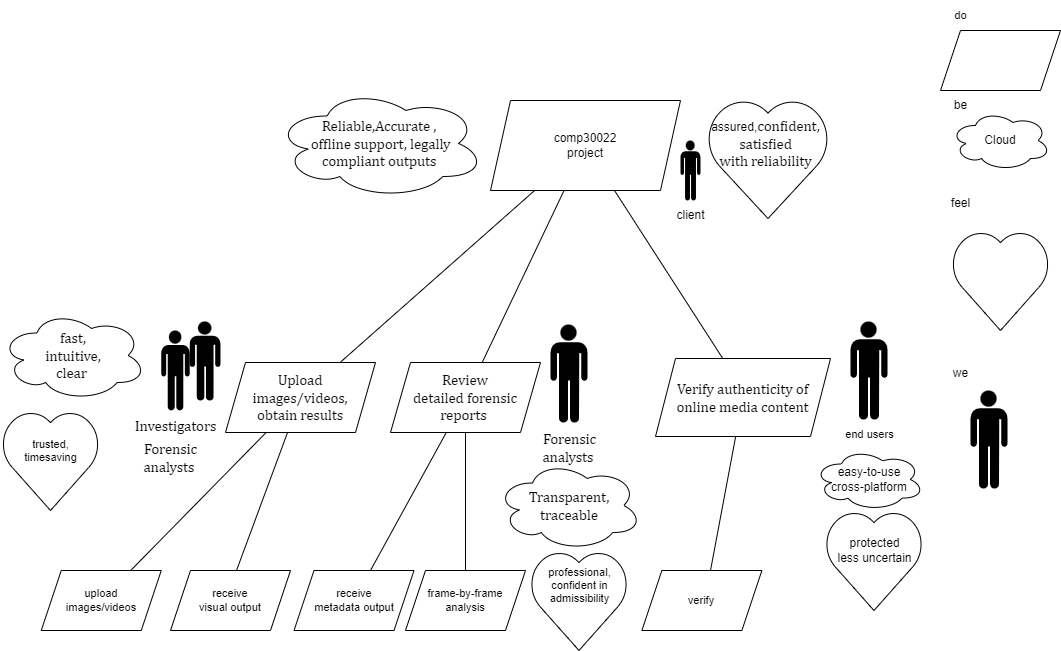

The diagram above was exported from draw.io. Its source (the exported page's mxGraphModel, read from the mxfile embedded in the PNG):
<mxGraphModel dx="1702" dy="518" grid="1" gridSize="10" guides="1" tooltips="1" connect="1" arrows="1" fold="1" page="1" pageScale="1" pageWidth="827" pageHeight="1169" math="0" shadow="0">
  <root>
    <mxCell id="0" />
    <mxCell id="1" parent="0" />
    <mxCell id="2WpBg7JzHdSyFIBLXKQM-14" style="rounded=0;orthogonalLoop=1;jettySize=auto;html=1;endArrow=none;endFill=0;" edge="1" parent="1" source="2WpBg7JzHdSyFIBLXKQM-1" target="2WpBg7JzHdSyFIBLXKQM-21">
      <mxGeometry relative="1" as="geometry">
        <mxPoint x="160" y="350" as="targetPoint" />
      </mxGeometry>
    </mxCell>
    <mxCell id="2WpBg7JzHdSyFIBLXKQM-15" style="edgeStyle=none;rounded=0;orthogonalLoop=1;jettySize=auto;html=1;strokeColor=default;align=center;verticalAlign=middle;fontFamily=Helvetica;fontSize=11;fontColor=default;labelBackgroundColor=default;endArrow=none;endFill=0;" edge="1" parent="1" source="2WpBg7JzHdSyFIBLXKQM-1" target="2WpBg7JzHdSyFIBLXKQM-24">
      <mxGeometry relative="1" as="geometry">
        <mxPoint x="280" y="370" as="targetPoint" />
      </mxGeometry>
    </mxCell>
    <mxCell id="2WpBg7JzHdSyFIBLXKQM-48" style="edgeStyle=none;rounded=0;orthogonalLoop=1;jettySize=auto;html=1;strokeColor=default;align=center;verticalAlign=middle;fontFamily=Helvetica;fontSize=11;fontColor=default;labelBackgroundColor=default;endArrow=none;endFill=0;" edge="1" parent="1" source="2WpBg7JzHdSyFIBLXKQM-1">
      <mxGeometry relative="1" as="geometry">
        <mxPoint x="480" y="370" as="targetPoint" />
      </mxGeometry>
    </mxCell>
    <mxCell id="2WpBg7JzHdSyFIBLXKQM-1" value="comp30022&lt;div&gt;project&lt;/div&gt;" style="shape=parallelogram;perimeter=parallelogramPerimeter;whiteSpace=wrap;html=1;fixedSize=1;gradientColor=none;" vertex="1" parent="1">
      <mxGeometry x="240" y="100" width="190" height="90" as="geometry" />
    </mxCell>
    <mxCell id="2WpBg7JzHdSyFIBLXKQM-2" value="Cloud" style="ellipse;shape=cloud;whiteSpace=wrap;html=1;align=center;" vertex="1" parent="1">
      <mxGeometry x="700" y="110" width="100" height="60" as="geometry" />
    </mxCell>
    <mxCell id="2WpBg7JzHdSyFIBLXKQM-3" value="" style="verticalLabelPosition=bottom;verticalAlign=top;html=1;shape=mxgraph.basic.heart" vertex="1" parent="1">
      <mxGeometry x="700" y="230" width="100" height="100" as="geometry" />
    </mxCell>
    <mxCell id="2WpBg7JzHdSyFIBLXKQM-4" value="" style="shape=mxgraph.signs.people.man_1;html=1;pointerEvents=1;fillColor=#000000;strokeColor=none;verticalLabelPosition=bottom;verticalAlign=top;align=center;" vertex="1" parent="1">
      <mxGeometry x="720" y="390" width="37" height="98" as="geometry" />
    </mxCell>
    <mxCell id="2WpBg7JzHdSyFIBLXKQM-5" value="be" style="text;html=1;align=center;verticalAlign=middle;resizable=0;points=[];autosize=1;strokeColor=none;fillColor=none;" vertex="1" parent="1">
      <mxGeometry x="690" y="90" width="40" height="30" as="geometry" />
    </mxCell>
    <mxCell id="2WpBg7JzHdSyFIBLXKQM-6" value="feel" style="text;html=1;align=center;verticalAlign=middle;resizable=0;points=[];autosize=1;strokeColor=none;fillColor=none;" vertex="1" parent="1">
      <mxGeometry x="690" y="188" width="40" height="30" as="geometry" />
    </mxCell>
    <mxCell id="2WpBg7JzHdSyFIBLXKQM-8" value="" style="shape=mxgraph.signs.people.man_1;html=1;pointerEvents=1;fillColor=#000000;strokeColor=none;verticalLabelPosition=bottom;verticalAlign=top;align=center;" vertex="1" parent="1">
      <mxGeometry x="430" y="140" width="20" height="60" as="geometry" />
    </mxCell>
    <mxCell id="2WpBg7JzHdSyFIBLXKQM-9" value="client" style="text;html=1;align=center;verticalAlign=middle;resizable=0;points=[];autosize=1;strokeColor=none;fillColor=none;" vertex="1" parent="1">
      <mxGeometry x="415" y="200" width="50" height="30" as="geometry" />
    </mxCell>
    <mxCell id="2WpBg7JzHdSyFIBLXKQM-10" value="" style="verticalLabelPosition=bottom;verticalAlign=top;html=1;shape=mxgraph.basic.heart" vertex="1" parent="1">
      <mxGeometry x="455" y="98" width="125" height="120" as="geometry" />
    </mxCell>
    <mxCell id="2WpBg7JzHdSyFIBLXKQM-11" value="assured,&lt;span style=&quot;font-size:11.0pt;line-height:&lt;br/&gt;115%;font-family:&amp;quot;Cambria&amp;quot;,serif;mso-ascii-theme-font:minor-latin;mso-fareast-font-family:&lt;br/&gt;&amp;quot;MS Mincho&amp;quot;;mso-fareast-theme-font:minor-fareast;mso-hansi-theme-font:minor-latin;&lt;br/&gt;mso-bidi-font-family:&amp;quot;Times New Roman&amp;quot;;mso-bidi-theme-font:minor-bidi;&lt;br/&gt;mso-ansi-language:EN-US;mso-fareast-language:EN-US;mso-bidi-language:AR-SA&quot; lang=&quot;EN-US&quot;&gt;confident,&lt;br&gt;&lt;/span&gt;&lt;span style=&quot;font-size:11.0pt;line-height:&lt;br/&gt;115%;font-family:&amp;quot;Cambria&amp;quot;,serif;mso-ascii-theme-font:minor-latin;mso-fareast-font-family:&lt;br/&gt;&amp;quot;MS Mincho&amp;quot;;mso-fareast-theme-font:minor-fareast;mso-hansi-theme-font:minor-latin;&lt;br/&gt;mso-bidi-font-family:&amp;quot;Times New Roman&amp;quot;;mso-bidi-theme-font:minor-bidi;&lt;br/&gt;mso-ansi-language:EN-US;mso-fareast-language:EN-US;mso-bidi-language:AR-SA&quot; lang=&quot;EN-US&quot;&gt;satisfied&lt;br/&gt;with reliability&lt;/span&gt;" style="text;html=1;align=center;verticalAlign=middle;resizable=0;points=[];autosize=1;strokeColor=none;fillColor=none;" vertex="1" parent="1">
      <mxGeometry x="450" y="108" width="130" height="70" as="geometry" />
    </mxCell>
    <mxCell id="2WpBg7JzHdSyFIBLXKQM-12" value="we" style="text;html=1;align=center;verticalAlign=middle;resizable=0;points=[];autosize=1;strokeColor=none;fillColor=none;" vertex="1" parent="1">
      <mxGeometry x="690" y="358" width="40" height="30" as="geometry" />
    </mxCell>
    <mxCell id="2WpBg7JzHdSyFIBLXKQM-13" value="&lt;span style=&quot;font-size:11.0pt;line-height:&lt;br/&gt;115%;font-family:&amp;quot;Cambria&amp;quot;,serif;mso-ascii-theme-font:minor-latin;mso-fareast-font-family:&lt;br/&gt;&amp;quot;MS Mincho&amp;quot;;mso-fareast-theme-font:minor-fareast;mso-hansi-theme-font:minor-latin;&lt;br/&gt;mso-bidi-font-family:&amp;quot;Times New Roman&amp;quot;;mso-bidi-theme-font:minor-bidi;&lt;br/&gt;mso-ansi-language:EN-US;mso-fareast-language:EN-US;mso-bidi-language:AR-SA&quot; lang=&quot;EN-US&quot;&gt;Reliable,Accurate ,&lt;/span&gt;&lt;div&gt;&lt;span style=&quot;font-size:11.0pt;line-height:&lt;br/&gt;115%;font-family:&amp;quot;Cambria&amp;quot;,serif;mso-ascii-theme-font:minor-latin;mso-fareast-font-family:&lt;br/&gt;&amp;quot;MS Mincho&amp;quot;;mso-fareast-theme-font:minor-fareast;mso-hansi-theme-font:minor-latin;&lt;br/&gt;mso-bidi-font-family:&amp;quot;Times New Roman&amp;quot;;mso-bidi-theme-font:minor-bidi;&lt;br/&gt;mso-ansi-language:EN-US;mso-fareast-language:EN-US;mso-bidi-language:AR-SA&quot; lang=&quot;EN-US&quot;&gt;&amp;nbsp;offline support, legally compliant outputs&lt;/span&gt;&lt;/div&gt;" style="ellipse;shape=cloud;whiteSpace=wrap;html=1;align=center;" vertex="1" parent="1">
      <mxGeometry x="24.25" y="88" width="210" height="110" as="geometry" />
    </mxCell>
    <mxCell id="2WpBg7JzHdSyFIBLXKQM-18" value="" style="shape=parallelogram;perimeter=parallelogramPerimeter;whiteSpace=wrap;html=1;fixedSize=1;fontFamily=Helvetica;fontSize=11;fontColor=default;labelBackgroundColor=default;" vertex="1" parent="1">
      <mxGeometry x="690" y="30" width="120" height="60" as="geometry" />
    </mxCell>
    <mxCell id="2WpBg7JzHdSyFIBLXKQM-19" value="do" style="text;html=1;align=center;verticalAlign=middle;resizable=0;points=[];autosize=1;strokeColor=none;fillColor=none;fontFamily=Helvetica;fontSize=11;fontColor=default;labelBackgroundColor=default;" vertex="1" parent="1">
      <mxGeometry x="690" width="40" height="30" as="geometry" />
    </mxCell>
    <mxCell id="2WpBg7JzHdSyFIBLXKQM-36" style="edgeStyle=none;rounded=0;orthogonalLoop=1;jettySize=auto;html=1;strokeColor=default;align=center;verticalAlign=middle;fontFamily=Helvetica;fontSize=11;fontColor=default;labelBackgroundColor=default;endArrow=none;endFill=0;" edge="1" parent="1" source="2WpBg7JzHdSyFIBLXKQM-21" target="2WpBg7JzHdSyFIBLXKQM-37">
      <mxGeometry relative="1" as="geometry">
        <mxPoint x="-80" y="530" as="targetPoint" />
      </mxGeometry>
    </mxCell>
    <mxCell id="2WpBg7JzHdSyFIBLXKQM-39" style="edgeStyle=none;rounded=0;orthogonalLoop=1;jettySize=auto;html=1;strokeColor=default;align=center;verticalAlign=middle;fontFamily=Helvetica;fontSize=11;fontColor=default;labelBackgroundColor=default;endArrow=none;endFill=0;entryX=0.546;entryY=0.022;entryDx=0;entryDy=0;entryPerimeter=0;" edge="1" parent="1" source="2WpBg7JzHdSyFIBLXKQM-21" target="2WpBg7JzHdSyFIBLXKQM-41">
      <mxGeometry relative="1" as="geometry">
        <mxPoint x="2.435233160621692" y="550" as="targetPoint" />
      </mxGeometry>
    </mxCell>
    <mxCell id="2WpBg7JzHdSyFIBLXKQM-21" value="&lt;span style=&quot;font-size:11.0pt;line-height:&lt;br/&gt;115%;font-family:&amp;quot;Cambria&amp;quot;,serif;mso-ascii-theme-font:minor-latin;mso-fareast-font-family:&lt;br/&gt;&amp;quot;MS Mincho&amp;quot;;mso-fareast-theme-font:minor-fareast;mso-hansi-theme-font:minor-latin;&lt;br/&gt;mso-bidi-font-family:&amp;quot;Times New Roman&amp;quot;;mso-bidi-theme-font:minor-bidi;&lt;br/&gt;mso-ansi-language:EN-US;mso-fareast-language:EN-US;mso-bidi-language:AR-SA&quot; lang=&quot;EN-US&quot;&gt;Upload&lt;br&gt;images/videos,&lt;/span&gt;&lt;div&gt;&lt;span style=&quot;font-size:11.0pt;line-height:&lt;br/&gt;115%;font-family:&amp;quot;Cambria&amp;quot;,serif;mso-ascii-theme-font:minor-latin;mso-fareast-font-family:&lt;br/&gt;&amp;quot;MS Mincho&amp;quot;;mso-fareast-theme-font:minor-fareast;mso-hansi-theme-font:minor-latin;&lt;br/&gt;mso-bidi-font-family:&amp;quot;Times New Roman&amp;quot;;mso-bidi-theme-font:minor-bidi;&lt;br/&gt;mso-ansi-language:EN-US;mso-fareast-language:EN-US;mso-bidi-language:AR-SA&quot; lang=&quot;EN-US&quot;&gt;&amp;nbsp;obtain results&amp;nbsp;&lt;/span&gt;&lt;/div&gt;" style="shape=parallelogram;perimeter=parallelogramPerimeter;whiteSpace=wrap;html=1;fixedSize=1;gradientColor=none;" vertex="1" parent="1">
      <mxGeometry x="-25" y="362" width="150" height="70" as="geometry" />
    </mxCell>
    <mxCell id="2WpBg7JzHdSyFIBLXKQM-22" value="&lt;span style=&quot;font-size:11.0pt;line-height:&lt;br/&gt;115%;font-family:&amp;quot;Cambria&amp;quot;,serif;mso-ascii-theme-font:minor-latin;mso-fareast-font-family:&lt;br/&gt;&amp;quot;MS Mincho&amp;quot;;mso-fareast-theme-font:minor-fareast;mso-hansi-theme-font:minor-latin;&lt;br/&gt;mso-bidi-font-family:&amp;quot;Times New Roman&amp;quot;;mso-bidi-theme-font:minor-bidi;&lt;br/&gt;mso-ansi-language:EN-US;mso-fareast-language:EN-US;mso-bidi-language:AR-SA&quot; lang=&quot;EN-US&quot;&gt;Investigators&lt;/span&gt;" style="text;html=1;align=center;verticalAlign=middle;resizable=0;points=[];autosize=1;strokeColor=none;fillColor=none;fontFamily=Helvetica;fontSize=11;fontColor=default;labelBackgroundColor=default;" vertex="1" parent="1">
      <mxGeometry x="-130" y="410" width="110" height="30" as="geometry" />
    </mxCell>
    <mxCell id="2WpBg7JzHdSyFIBLXKQM-23" value="" style="shape=mxgraph.signs.people.man_1;html=1;pointerEvents=1;fillColor=#000000;strokeColor=none;verticalLabelPosition=bottom;verticalAlign=top;align=center;" vertex="1" parent="1">
      <mxGeometry x="-89.25" y="330" width="28.5" height="80" as="geometry" />
    </mxCell>
    <mxCell id="2WpBg7JzHdSyFIBLXKQM-44" style="edgeStyle=none;rounded=0;orthogonalLoop=1;jettySize=auto;html=1;strokeColor=default;align=center;verticalAlign=middle;fontFamily=Helvetica;fontSize=11;fontColor=default;labelBackgroundColor=default;endArrow=none;endFill=0;" edge="1" parent="1" source="2WpBg7JzHdSyFIBLXKQM-24" target="2WpBg7JzHdSyFIBLXKQM-42">
      <mxGeometry relative="1" as="geometry" />
    </mxCell>
    <mxCell id="2WpBg7JzHdSyFIBLXKQM-45" style="edgeStyle=none;rounded=0;orthogonalLoop=1;jettySize=auto;html=1;strokeColor=default;align=center;verticalAlign=middle;fontFamily=Helvetica;fontSize=11;fontColor=default;labelBackgroundColor=default;endArrow=none;endFill=0;" edge="1" parent="1" source="2WpBg7JzHdSyFIBLXKQM-24" target="2WpBg7JzHdSyFIBLXKQM-43">
      <mxGeometry relative="1" as="geometry" />
    </mxCell>
    <mxCell id="2WpBg7JzHdSyFIBLXKQM-24" value="&lt;span style=&quot;font-size:11.0pt;line-height:&lt;br/&gt;115%;font-family:&amp;quot;Cambria&amp;quot;,serif;mso-ascii-theme-font:minor-latin;mso-fareast-font-family:&lt;br/&gt;&amp;quot;MS Mincho&amp;quot;;mso-fareast-theme-font:minor-fareast;mso-hansi-theme-font:minor-latin;&lt;br/&gt;mso-bidi-font-family:&amp;quot;Times New Roman&amp;quot;;mso-bidi-theme-font:minor-bidi;&lt;br/&gt;mso-ansi-language:EN-US;mso-fareast-language:EN-US;mso-bidi-language:AR-SA&quot; lang=&quot;EN-US&quot;&gt;Review&lt;br/&gt;detailed forensic reports&amp;nbsp;&lt;/span&gt;" style="shape=parallelogram;perimeter=parallelogramPerimeter;whiteSpace=wrap;html=1;fixedSize=1;gradientColor=none;" vertex="1" parent="1">
      <mxGeometry x="140" y="362" width="150" height="70" as="geometry" />
    </mxCell>
    <mxCell id="2WpBg7JzHdSyFIBLXKQM-25" value="&lt;span style=&quot;font-size:11.0pt;line-height:&lt;br/&gt;115%;font-family:&amp;quot;Cambria&amp;quot;,serif;mso-ascii-theme-font:minor-latin;mso-fareast-font-family:&lt;br/&gt;&amp;quot;MS Mincho&amp;quot;;mso-fareast-theme-font:minor-fareast;mso-hansi-theme-font:minor-latin;&lt;br/&gt;mso-bidi-font-family:&amp;quot;Times New Roman&amp;quot;;mso-bidi-theme-font:minor-bidi;&lt;br/&gt;mso-ansi-language:EN-US;mso-fareast-language:EN-US;mso-bidi-language:AR-SA&quot; lang=&quot;EN-US&quot;&gt;Forensic&lt;br/&gt;analysts&amp;nbsp;&lt;/span&gt;" style="text;html=1;align=center;verticalAlign=middle;resizable=0;points=[];autosize=1;strokeColor=none;fillColor=none;fontFamily=Helvetica;fontSize=11;fontColor=default;labelBackgroundColor=default;" vertex="1" parent="1">
      <mxGeometry x="278.5" y="422" width="80" height="50" as="geometry" />
    </mxCell>
    <mxCell id="2WpBg7JzHdSyFIBLXKQM-26" value="" style="shape=mxgraph.signs.people.man_1;html=1;pointerEvents=1;fillColor=#000000;strokeColor=none;verticalLabelPosition=bottom;verticalAlign=top;align=center;" vertex="1" parent="1">
      <mxGeometry x="300" y="324" width="37" height="98" as="geometry" />
    </mxCell>
    <mxCell id="2WpBg7JzHdSyFIBLXKQM-27" value="&lt;span style=&quot;font-size:11.0pt;line-height:&lt;br/&gt;115%;font-family:&amp;quot;Cambria&amp;quot;,serif;mso-ascii-theme-font:minor-latin;mso-fareast-font-family:&lt;br/&gt;&amp;quot;MS Mincho&amp;quot;;mso-fareast-theme-font:minor-fareast;mso-hansi-theme-font:minor-latin;&lt;br/&gt;mso-bidi-font-family:&amp;quot;Times New Roman&amp;quot;;mso-bidi-theme-font:minor-bidi;&lt;br/&gt;mso-ansi-language:EN-US;mso-fareast-language:EN-US;mso-bidi-language:AR-SA&quot; lang=&quot;EN-US&quot;&gt;Transparent,&lt;br&gt;traceable&lt;/span&gt;" style="ellipse;shape=cloud;whiteSpace=wrap;html=1;align=center;" vertex="1" parent="1">
      <mxGeometry x="245.63" y="460" width="145.75" height="90" as="geometry" />
    </mxCell>
    <mxCell id="2WpBg7JzHdSyFIBLXKQM-28" value="&lt;font face=&quot;Cambria, serif&quot;&gt;&lt;span style=&quot;font-size: 14.6667px;&quot;&gt;fast,&lt;br&gt;&lt;/span&gt;&lt;/font&gt;&lt;span style=&quot;font-size:11.0pt;line-height:&lt;br/&gt;115%;font-family:&amp;quot;Cambria&amp;quot;,serif;mso-ascii-theme-font:minor-latin;mso-fareast-font-family:&lt;br/&gt;&amp;quot;MS Mincho&amp;quot;;mso-fareast-theme-font:minor-fareast;mso-hansi-theme-font:minor-latin;&lt;br/&gt;mso-bidi-font-family:&amp;quot;Times New Roman&amp;quot;;mso-bidi-theme-font:minor-bidi;&lt;br/&gt;mso-ansi-language:EN-US;mso-fareast-language:EN-US;mso-bidi-language:AR-SA&quot; lang=&quot;EN-US&quot;&gt;intuitive,&lt;br&gt;clear&amp;nbsp;&lt;/span&gt;" style="ellipse;shape=cloud;whiteSpace=wrap;html=1;align=center;" vertex="1" parent="1">
      <mxGeometry x="-250" y="310" width="145.75" height="90" as="geometry" />
    </mxCell>
    <mxCell id="2WpBg7JzHdSyFIBLXKQM-29" value="" style="verticalLabelPosition=bottom;verticalAlign=top;html=1;shape=mxgraph.basic.heart" vertex="1" parent="1">
      <mxGeometry x="-250" y="410" width="100" height="100" as="geometry" />
    </mxCell>
    <mxCell id="2WpBg7JzHdSyFIBLXKQM-30" value="trusted,&lt;br&gt;timesaving&lt;div&gt;&lt;br&gt;&lt;/div&gt;" style="text;html=1;align=center;verticalAlign=middle;resizable=0;points=[];autosize=1;strokeColor=none;fillColor=none;fontFamily=Helvetica;fontSize=11;fontColor=default;labelBackgroundColor=default;" vertex="1" parent="1">
      <mxGeometry x="-240" y="432" width="80" height="50" as="geometry" />
    </mxCell>
    <mxCell id="2WpBg7JzHdSyFIBLXKQM-31" value="" style="verticalLabelPosition=bottom;verticalAlign=top;html=1;shape=mxgraph.basic.heart" vertex="1" parent="1">
      <mxGeometry x="278.5" y="550" width="100" height="100" as="geometry" />
    </mxCell>
    <mxCell id="2WpBg7JzHdSyFIBLXKQM-33" value="professional,&lt;br&gt;confident in &lt;br&gt;admissibility" style="text;html=1;align=center;verticalAlign=middle;resizable=0;points=[];autosize=1;strokeColor=none;fillColor=none;fontFamily=Helvetica;fontSize=11;fontColor=default;labelBackgroundColor=default;" vertex="1" parent="1">
      <mxGeometry x="283.5" y="560" width="90" height="50" as="geometry" />
    </mxCell>
    <mxCell id="2WpBg7JzHdSyFIBLXKQM-34" value="&lt;span style=&quot;font-size:11.0pt;line-height:&lt;br/&gt;115%;font-family:&amp;quot;Cambria&amp;quot;,serif;mso-ascii-theme-font:minor-latin;mso-fareast-font-family:&lt;br/&gt;&amp;quot;MS Mincho&amp;quot;;mso-fareast-theme-font:minor-fareast;mso-hansi-theme-font:minor-latin;&lt;br/&gt;mso-bidi-font-family:&amp;quot;Times New Roman&amp;quot;;mso-bidi-theme-font:minor-bidi;&lt;br/&gt;mso-ansi-language:EN-US;mso-fareast-language:EN-US;mso-bidi-language:AR-SA&quot; lang=&quot;EN-US&quot;&gt;Forensic&lt;br/&gt;analysts&amp;nbsp;&lt;/span&gt;" style="text;html=1;align=center;verticalAlign=middle;resizable=0;points=[];autosize=1;strokeColor=none;fillColor=none;fontFamily=Helvetica;fontSize=11;fontColor=default;labelBackgroundColor=default;" vertex="1" parent="1">
      <mxGeometry x="-120" y="432" width="80" height="50" as="geometry" />
    </mxCell>
    <mxCell id="2WpBg7JzHdSyFIBLXKQM-35" value="" style="shape=mxgraph.signs.people.man_1;html=1;pointerEvents=1;fillColor=#000000;strokeColor=none;verticalLabelPosition=bottom;verticalAlign=top;align=center;" vertex="1" parent="1">
      <mxGeometry x="-60.75" y="321" width="30.75" height="79" as="geometry" />
    </mxCell>
    <mxCell id="2WpBg7JzHdSyFIBLXKQM-37" value="upload &lt;br&gt;images/videos" style="shape=parallelogram;perimeter=parallelogramPerimeter;whiteSpace=wrap;html=1;fixedSize=1;fontFamily=Helvetica;fontSize=11;fontColor=default;labelBackgroundColor=default;" vertex="1" parent="1">
      <mxGeometry x="-209.25" y="570" width="120" height="60" as="geometry" />
    </mxCell>
    <mxCell id="2WpBg7JzHdSyFIBLXKQM-41" value="receive&lt;div&gt;visual output&lt;/div&gt;" style="shape=parallelogram;perimeter=parallelogramPerimeter;whiteSpace=wrap;html=1;fixedSize=1;fontFamily=Helvetica;fontSize=11;fontColor=default;labelBackgroundColor=default;" vertex="1" parent="1">
      <mxGeometry x="-80" y="570" width="120" height="60" as="geometry" />
    </mxCell>
    <mxCell id="2WpBg7JzHdSyFIBLXKQM-42" value="receive&lt;div&gt;metadata output&lt;/div&gt;" style="shape=parallelogram;perimeter=parallelogramPerimeter;whiteSpace=wrap;html=1;fixedSize=1;fontFamily=Helvetica;fontSize=11;fontColor=default;labelBackgroundColor=default;" vertex="1" parent="1">
      <mxGeometry x="43.5" y="570" width="120" height="60" as="geometry" />
    </mxCell>
    <mxCell id="2WpBg7JzHdSyFIBLXKQM-43" value="frame-by-frame&lt;br&gt;analysis" style="shape=parallelogram;perimeter=parallelogramPerimeter;whiteSpace=wrap;html=1;fixedSize=1;fontFamily=Helvetica;fontSize=11;fontColor=default;labelBackgroundColor=default;" vertex="1" parent="1">
      <mxGeometry x="155" y="570" width="120" height="60" as="geometry" />
    </mxCell>
    <mxCell id="2WpBg7JzHdSyFIBLXKQM-55" style="edgeStyle=none;rounded=0;orthogonalLoop=1;jettySize=auto;html=1;strokeColor=default;align=center;verticalAlign=middle;fontFamily=Helvetica;fontSize=11;fontColor=default;labelBackgroundColor=default;endArrow=none;endFill=0;" edge="1" parent="1" source="2WpBg7JzHdSyFIBLXKQM-49">
      <mxGeometry relative="1" as="geometry">
        <mxPoint x="460" y="570" as="targetPoint" />
      </mxGeometry>
    </mxCell>
    <mxCell id="2WpBg7JzHdSyFIBLXKQM-49" value="&lt;font face=&quot;Cambria, serif&quot;&gt;&lt;span style=&quot;font-size: 14.6667px;&quot;&gt;Verify authenticity of online media content&lt;/span&gt;&lt;/font&gt;" style="shape=parallelogram;perimeter=parallelogramPerimeter;whiteSpace=wrap;html=1;fixedSize=1;gradientColor=none;" vertex="1" parent="1">
      <mxGeometry x="405" y="358" width="175" height="78" as="geometry" />
    </mxCell>
    <mxCell id="2WpBg7JzHdSyFIBLXKQM-50" value="" style="shape=mxgraph.signs.people.man_1;html=1;pointerEvents=1;fillColor=#000000;strokeColor=none;verticalLabelPosition=bottom;verticalAlign=top;align=center;" vertex="1" parent="1">
      <mxGeometry x="600" y="321" width="37" height="98" as="geometry" />
    </mxCell>
    <mxCell id="2WpBg7JzHdSyFIBLXKQM-51" value="end users" style="text;html=1;align=center;verticalAlign=middle;resizable=0;points=[];autosize=1;strokeColor=none;fillColor=none;fontFamily=Helvetica;fontSize=11;fontColor=default;labelBackgroundColor=default;" vertex="1" parent="1">
      <mxGeometry x="583.5" y="419" width="70" height="30" as="geometry" />
    </mxCell>
    <mxCell id="2WpBg7JzHdSyFIBLXKQM-52" value="easy-to-use&lt;br&gt;cross-platform" style="ellipse;shape=cloud;whiteSpace=wrap;html=1;align=center;" vertex="1" parent="1">
      <mxGeometry x="563.5" y="448" width="110" height="62" as="geometry" />
    </mxCell>
    <mxCell id="2WpBg7JzHdSyFIBLXKQM-53" value="" style="verticalLabelPosition=bottom;verticalAlign=top;html=1;shape=mxgraph.basic.heart" vertex="1" parent="1">
      <mxGeometry x="573.5" y="510" width="100" height="100" as="geometry" />
    </mxCell>
    <mxCell id="2WpBg7JzHdSyFIBLXKQM-54" value="&lt;font style=&quot;font-size: 12px;&quot;&gt;protected&lt;/font&gt;&lt;div style=&quot;font-size: 12px;&quot;&gt;&lt;font style=&quot;font-size: 12px;&quot;&gt;less uncertain&lt;/font&gt;&lt;/div&gt;" style="text;html=1;align=center;verticalAlign=middle;resizable=0;points=[];autosize=1;strokeColor=none;fillColor=none;fontFamily=Helvetica;fontSize=11;fontColor=default;labelBackgroundColor=default;" vertex="1" parent="1">
      <mxGeometry x="573.5" y="530" width="100" height="40" as="geometry" />
    </mxCell>
    <mxCell id="2WpBg7JzHdSyFIBLXKQM-56" value="verify" style="shape=parallelogram;perimeter=parallelogramPerimeter;whiteSpace=wrap;html=1;fixedSize=1;fontFamily=Helvetica;fontSize=11;fontColor=default;labelBackgroundColor=default;" vertex="1" parent="1">
      <mxGeometry x="391.38" y="570" width="120" height="60" as="geometry" />
    </mxCell>
  </root>
</mxGraphModel>